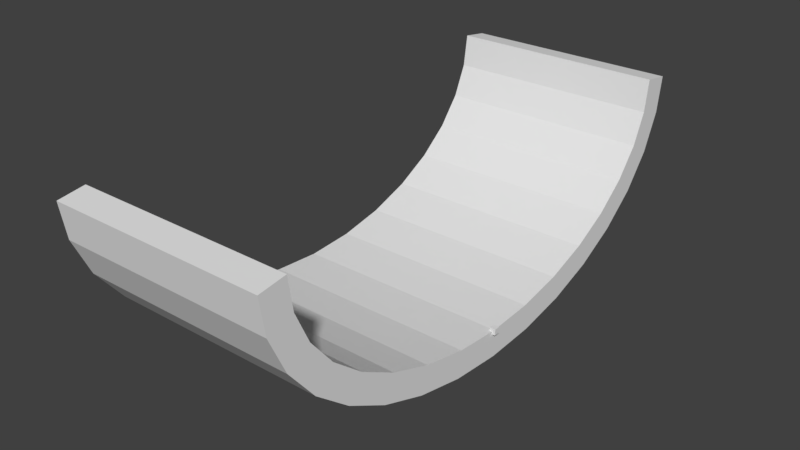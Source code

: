 # Source: forward.blend  (saved by Blender 2.79.0; exported with 4.5.12 LTS)
import bpy
from mathutils import Matrix  # noqa: F401  (used for matrix-valued properties, if any)

bpy.ops.wm.read_factory_settings(use_empty=True)
scene = bpy.context.scene
scene.name = 'Scene'

# ---- collections
col_collection_1 = bpy.data.collections.new('Collection 1'); scene.collection.children.link(col_collection_1)

# ---- world
world_world = bpy.data.worlds.new('World'); scene.world = world_world
world_world.color = (0.05088, 0.05088, 0.05088)
world_world.use_sun_shadow = False
world_world.sun_shadow_jitter_overblur = 0.0
world_world.cycles.sampling_method = 'MANUAL'

# ---- meshes
me_cube_001 = bpy.data.meshes.new('Cube.001')
me_cube_001.from_pydata([(-0.2233, -0.2233, -0.2233), (-0.2233, -0.2233, 0.2233), (-0.2233, 0.2233, -0.2233), (-0.2233, 0.2233, 0.2233), (0.2233, -0.2233, -0.2233), (0.2233, -0.2233, 0.2233), (0.2233, 0.2233, -0.2233), (0.2233, 0.2233, 0.2233)], [], [(0, 1, 3, 2), (2, 3, 7, 6), (6, 7, 5, 4), (4, 5, 1, 0), (2, 6, 4, 0), (7, 3, 1, 5)])
me_cube_001.use_remesh_preserve_volume = False
me_cube_001.use_remesh_preserve_attributes = False
me_cube_001.use_mirror_vertex_groups = False
me_cube_001.update()
me_cylinder = bpy.data.meshes.new('Cylinder')
me_cylinder.from_pydata([(0.0, 18.0, 12.0), (0.0, 17.65, 9.659), (0.0, 16.63, 7.408), (0.0, 14.97, 5.333), (0.0, 12.73, 3.515), (0.0, 10.0, 2.022), (-9.537e-07, 6.888, 0.9134), (-9.537e-07, 3.512, 0.2306), (-9.537e-07, 1.359e-06, 0.0), (-9.537e-07, -3.512, 0.2306), (-9.537e-07, -6.888, 0.9134), (0.0, -10.0, 2.022), (0.0, -12.73, 3.515), (0.0, -14.97, 5.333), (0.0, -16.63, 7.408), (0.0, -17.65, 9.659), (0.0, -18.0, 12.0), (0.0, 19.98, 11.71), (0.0, 19.57, 9.093), (0.0, 18.33, 6.36), (0.0, 16.39, 3.923), (0.0, 13.84, 1.854), (-9.537e-07, 10.82, 0.1974), (-9.537e-07, 7.424, -1.014), (-9.537e-07, 3.776, -1.752), (-9.537e-07, 1.635e-06, -2.0), (-9.537e-07, -3.776, -1.752), (-9.537e-07, -7.424, -1.014), (-9.537e-07, -10.82, 0.1974), (0.0, -13.84, 1.854), (0.0, -16.39, 3.923), (0.0, -18.33, 6.36), (0.0, -19.57, 9.093), (0.0, -19.98, 11.71), (16.0, 18.0, 12.0), (16.0, 17.65, 9.659), (16.0, 16.63, 7.408), (16.0, 14.97, 5.333), (16.0, 12.73, 3.515), (16.0, 10.0, 2.022), (16.0, 6.888, 0.9134), (16.0, 3.512, 0.2306), (16.0, 1.359e-06, -1.105e-06), (16.0, -3.512, 0.2306), (16.0, -6.888, 0.9134), (16.0, -10.0, 2.022), (16.0, -12.73, 3.515), (16.0, -14.97, 5.333), (16.0, -16.63, 7.408), (16.0, -17.65, 9.659), (16.0, -18.0, 12.0), (16.0, 19.98, 11.71), (16.0, 19.57, 9.093), (16.0, 18.33, 6.36), (16.0, 16.39, 3.923), (16.0, 13.84, 1.854), (16.0, 10.82, 0.1974), (16.0, 7.424, -1.014), (16.0, 3.776, -1.752), (16.0, 1.635e-06, -2.0), (16.0, -3.776, -1.752), (16.0, -7.424, -1.014), (16.0, -10.82, 0.1974), (16.0, -13.84, 1.854), (16.0, -16.39, 3.923), (16.0, -18.33, 6.36), (16.0, -19.57, 9.093), (16.0, -19.98, 11.71)], [], [(8, 7, 24, 25), (4, 3, 20, 21), (13, 12, 29, 30), (9, 8, 25, 26), (5, 4, 21, 22), (14, 13, 30, 31), (1, 0, 17, 18), (10, 9, 26, 27), (6, 5, 22, 23), (15, 14, 31, 32), (2, 1, 18, 19), (11, 10, 27, 28), (7, 6, 23, 24), (16, 15, 32, 33), (3, 2, 19, 20), (12, 11, 28, 29), (42, 59, 58, 41), (38, 55, 54, 37), (47, 64, 63, 46), (43, 60, 59, 42), (39, 56, 55, 38), (48, 65, 64, 47), (35, 52, 51, 34), (44, 61, 60, 43), (40, 57, 56, 39), (49, 66, 65, 48), (36, 53, 52, 35), (45, 62, 61, 44), (41, 58, 57, 40), (50, 67, 66, 49), (37, 54, 53, 36), (46, 63, 62, 45), (21, 55, 56, 22), (8, 42, 41, 7), (22, 56, 57, 23), (9, 43, 42, 8), (23, 57, 58, 24), (10, 44, 43, 9), (24, 58, 59, 25), (11, 45, 44, 10), (25, 59, 60, 26), (12, 46, 45, 11), (26, 60, 61, 27), (13, 47, 46, 12), (27, 61, 62, 28), (14, 48, 47, 13), (1, 35, 34, 0), (28, 62, 63, 29), (15, 49, 48, 14), (2, 36, 35, 1), (29, 63, 64, 30), (16, 50, 49, 15), (0, 34, 51, 17), (3, 37, 36, 2), (30, 64, 65, 31), (17, 51, 52, 18), (4, 38, 37, 3), (31, 65, 66, 32), (18, 52, 53, 19), (5, 39, 38, 4), (32, 66, 67, 33), (19, 53, 54, 20), (6, 40, 39, 5), (33, 67, 50, 16), (20, 54, 55, 21), (7, 41, 40, 6)])
me_cylinder.use_remesh_preserve_volume = False
me_cylinder.use_remesh_preserve_attributes = False
me_cylinder.use_mirror_vertex_groups = False
me_cylinder.update()

# ---- objects
ob_connector1 = bpy.data.objects.new('Connector1', me_cube_001)
ob_straight_col = bpy.data.objects.new('Straight-col', me_cylinder)

# ---- transforms, parenting, visibility, modifiers, constraints
ob_connector1.location = (16.0, 0.0, 0.0)
ob_connector1.lineart.crease_threshold = 0.0
ob_straight_col.location = (0.0, 0.0, 0.0)
ob_straight_col.lineart.crease_threshold = 0.0

# ---- collection membership
col_collection_1.objects.link(ob_connector1)
col_collection_1.objects.link(ob_straight_col)

# ---- scene / render settings (as saved in the file)
scene.frame_start = 1; scene.frame_end = 250; scene.frame_set(1)
scene.render.engine = 'BLENDER_EEVEE_NEXT'
scene.render.resolution_percentage = 50
scene.render.dither_intensity = 0.0
scene.cycles.use_denoising = False
scene.cycles.samples = 128
scene.cycles.sampling_pattern = 'TABULATED_SOBOL'
scene.cycles.use_adaptive_sampling = False
scene.cycles.use_light_tree = False
scene.cycles.blur_glossy = 0.0
scene.cycles.sample_clamp_indirect = 0.0
scene.view_settings.view_transform = 'Standard'
bpy.context.view_layer.update()

# ---- added for rendering (the .blend has no active camera and no usable light): camera, sun
cam_auto = bpy.data.cameras.new('AutoCamera')
cam_auto.lens = 50.0
cam_auto.sensor_width = 36.0
cam_auto.clip_end = 1000.0
ob_auto_camera = bpy.data.objects.new('AutoCamera', cam_auto)
scene.collection.objects.link(ob_auto_camera)
ob_auto_camera.location = (50.0618, -50.3402, 38.5601)
ob_auto_camera.rotation_euler = (1.09748, -7.21219e-08, 0.694738)
scene.camera = ob_auto_camera
light_auto_sun = bpy.data.lights.new('AutoSun', 'SUN')
light_auto_sun.energy = 3.0
light_auto_sun.angle = 0.0523599
ob_auto_sun = bpy.data.objects.new('AutoSun', light_auto_sun)
scene.collection.objects.link(ob_auto_sun)
ob_auto_sun.rotation_euler = (0.872665, 0.174533, 0.523599)
bpy.context.view_layer.update()
